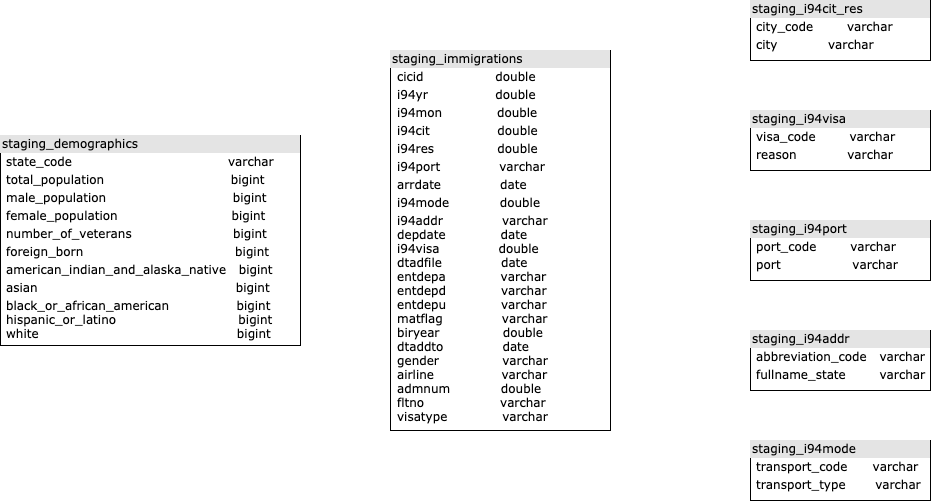

The diagram above was exported from draw.io. Its source (the exported page's mxGraphModel, read from the mxfile embedded in the PNG):
<mxGraphModel dx="1282" dy="580" grid="1" gridSize="10" guides="1" tooltips="1" connect="1" arrows="1" fold="1" page="1" pageScale="1" pageWidth="1100" pageHeight="850" background="none" math="0" shadow="0">
  <root>
    <mxCell id="0" />
    <mxCell id="1" parent="0" />
    <mxCell id="2ed32ef02a7f4228-15" style="edgeStyle=orthogonalEdgeStyle;html=1;entryX=0.5;entryY=0;labelBackgroundColor=none;startArrow=ERmandOne;endArrow=ERoneToMany;fontFamily=Verdana;fontSize=12;align=left;" parent="1" edge="1">
      <mxGeometry relative="1" as="geometry">
        <mxPoint x="200" y="410" as="targetPoint" />
      </mxGeometry>
    </mxCell>
    <mxCell id="ff828-66OTni-9QUzjuW-1" value="&lt;div style=&quot;box-sizing: border-box ; width: 100% ; background: #e4e4e4 ; padding: 2px&quot;&gt;staging_demographics&lt;/div&gt;&lt;table style=&quot;width: 100% ; font-size: 1em&quot; cellpadding=&quot;2&quot; cellspacing=&quot;0&quot;&gt;&lt;tbody&gt;&lt;tr&gt;&lt;td&gt;&lt;br&gt;&lt;/td&gt;&lt;td&gt;state_code&amp;nbsp; &amp;nbsp; &amp;nbsp; &amp;nbsp; &amp;nbsp; &amp;nbsp; &amp;nbsp; &amp;nbsp; &amp;nbsp; &amp;nbsp; &amp;nbsp; &amp;nbsp; &amp;nbsp; &amp;nbsp; &amp;nbsp; &amp;nbsp; &amp;nbsp; &amp;nbsp; &amp;nbsp;varchar&lt;/td&gt;&lt;/tr&gt;&lt;tr&gt;&lt;td&gt;&lt;br&gt;&lt;/td&gt;&lt;td&gt;total_population&amp;nbsp; &amp;nbsp; &amp;nbsp; &amp;nbsp; &amp;nbsp; &amp;nbsp; &amp;nbsp; &amp;nbsp; &amp;nbsp; &amp;nbsp; &amp;nbsp; &amp;nbsp; &amp;nbsp; &amp;nbsp; &amp;nbsp; bigint&lt;br&gt;&lt;/td&gt;&lt;/tr&gt;&lt;tr&gt;&lt;td&gt;&lt;br&gt;&lt;/td&gt;&lt;td&gt;male_population&amp;nbsp; &amp;nbsp; &amp;nbsp; &amp;nbsp; &amp;nbsp; &amp;nbsp; &amp;nbsp; &amp;nbsp; &amp;nbsp; &amp;nbsp; &amp;nbsp; &amp;nbsp; &amp;nbsp; &amp;nbsp; &amp;nbsp; bigint&lt;/td&gt;&lt;/tr&gt;&lt;tr&gt;&lt;td&gt;&lt;br&gt;&lt;/td&gt;&lt;td&gt;female_population&amp;nbsp; &amp;nbsp; &amp;nbsp; &amp;nbsp; &amp;nbsp; &amp;nbsp; &amp;nbsp; &amp;nbsp; &amp;nbsp; &amp;nbsp; &amp;nbsp; &amp;nbsp; &amp;nbsp; &amp;nbsp;bigint&lt;br&gt;&lt;/td&gt;&lt;/tr&gt;&lt;tr&gt;&lt;td&gt;&lt;br&gt;&lt;/td&gt;&lt;td&gt;number_of_veterans&amp;nbsp; &amp;nbsp; &amp;nbsp; &amp;nbsp; &amp;nbsp; &amp;nbsp; &amp;nbsp; &amp;nbsp; &amp;nbsp; &amp;nbsp; &amp;nbsp; &amp;nbsp; bigint&lt;/td&gt;&lt;/tr&gt;&lt;tr&gt;&lt;td&gt;&lt;br&gt;&lt;/td&gt;&lt;td&gt;foreign_born&amp;nbsp; &amp;nbsp; &amp;nbsp; &amp;nbsp; &amp;nbsp; &amp;nbsp; &amp;nbsp; &amp;nbsp; &amp;nbsp; &amp;nbsp; &amp;nbsp; &amp;nbsp; &amp;nbsp; &amp;nbsp; &amp;nbsp; &amp;nbsp; &amp;nbsp; &amp;nbsp; bigint&lt;br&gt;&lt;/td&gt;&lt;/tr&gt;&lt;tr&gt;&lt;td&gt;&lt;br&gt;&lt;/td&gt;&lt;td&gt;american_indian_and_alaska_native&amp;nbsp; &amp;nbsp;bigint&lt;/td&gt;&lt;/tr&gt;&lt;tr&gt;&lt;td&gt;&lt;br&gt;&lt;/td&gt;&lt;td&gt;asian&amp;nbsp; &amp;nbsp; &amp;nbsp; &amp;nbsp; &amp;nbsp; &amp;nbsp; &amp;nbsp; &amp;nbsp; &amp;nbsp; &amp;nbsp; &amp;nbsp; &amp;nbsp; &amp;nbsp; &amp;nbsp; &amp;nbsp; &amp;nbsp; &amp;nbsp; &amp;nbsp; &amp;nbsp; &amp;nbsp; &amp;nbsp; &amp;nbsp; &amp;nbsp; &amp;nbsp;bigint&lt;br&gt;&lt;/td&gt;&lt;/tr&gt;&lt;tr&gt;&lt;td&gt;&lt;br&gt;&lt;/td&gt;&lt;td&gt;black_or_african_american&amp;nbsp; &amp;nbsp; &amp;nbsp; &amp;nbsp; &amp;nbsp; &amp;nbsp; &amp;nbsp; &amp;nbsp; bigint&lt;br&gt;hispanic_or_latino&amp;nbsp; &amp;nbsp; &amp;nbsp; &amp;nbsp; &amp;nbsp; &amp;nbsp; &amp;nbsp; &amp;nbsp; &amp;nbsp; &amp;nbsp; &amp;nbsp; &amp;nbsp; &amp;nbsp; &amp;nbsp; &amp;nbsp;bigint&lt;br&gt;white&amp;nbsp; &amp;nbsp; &amp;nbsp; &amp;nbsp; &amp;nbsp; &amp;nbsp; &amp;nbsp; &amp;nbsp; &amp;nbsp; &amp;nbsp; &amp;nbsp; &amp;nbsp; &amp;nbsp; &amp;nbsp; &amp;nbsp; &amp;nbsp; &amp;nbsp; &amp;nbsp; &amp;nbsp; &amp;nbsp; &amp;nbsp; &amp;nbsp; &amp;nbsp; &amp;nbsp;bigint&lt;br&gt;&lt;br&gt;&lt;br&gt;&lt;/td&gt;&lt;/tr&gt;&lt;/tbody&gt;&lt;/table&gt;" style="verticalAlign=top;align=left;overflow=fill;html=1;rounded=0;shadow=0;comic=0;labelBackgroundColor=none;strokeWidth=1;fontFamily=Verdana;fontSize=12" parent="1" vertex="1">
      <mxGeometry x="90" y="195" width="300" height="210" as="geometry" />
    </mxCell>
    <mxCell id="Hs8P81myKzLAJuiZon1j-1" value="&lt;div style=&quot;box-sizing: border-box ; width: 100% ; background: #e4e4e4 ; padding: 2px&quot;&gt;staging_immigrations&lt;/div&gt;&lt;table style=&quot;width: 100% ; font-size: 1em&quot; cellpadding=&quot;2&quot; cellspacing=&quot;0&quot;&gt;&lt;tbody&gt;&lt;tr&gt;&lt;td&gt;&lt;br&gt;&lt;/td&gt;&lt;td&gt;cicid&amp;nbsp; &amp;nbsp; &amp;nbsp; &amp;nbsp; &amp;nbsp; &amp;nbsp; &amp;nbsp; &amp;nbsp; &amp;nbsp;double&lt;/td&gt;&lt;/tr&gt;&lt;tr&gt;&lt;td&gt;&lt;br&gt;&lt;/td&gt;&lt;td&gt;i94yr&amp;nbsp; &amp;nbsp; &amp;nbsp; &amp;nbsp; &amp;nbsp; &amp;nbsp; &amp;nbsp; &amp;nbsp; double&lt;br&gt;&lt;/td&gt;&lt;/tr&gt;&lt;tr&gt;&lt;td&gt;&lt;br&gt;&lt;/td&gt;&lt;td&gt;i94mon&amp;nbsp; &amp;nbsp; &amp;nbsp; &amp;nbsp; &amp;nbsp; &amp;nbsp; &amp;nbsp;double&lt;/td&gt;&lt;/tr&gt;&lt;tr&gt;&lt;td&gt;&lt;br&gt;&lt;/td&gt;&lt;td&gt;i94cit&amp;nbsp; &amp;nbsp; &amp;nbsp; &amp;nbsp; &amp;nbsp; &amp;nbsp; &amp;nbsp; &amp;nbsp; double&lt;br&gt;&lt;/td&gt;&lt;/tr&gt;&lt;tr&gt;&lt;td&gt;&lt;br&gt;&lt;/td&gt;&lt;td&gt;i94res&amp;nbsp; &amp;nbsp; &amp;nbsp; &amp;nbsp; &amp;nbsp; &amp;nbsp; &amp;nbsp; &amp;nbsp;double&lt;/td&gt;&lt;/tr&gt;&lt;tr&gt;&lt;td&gt;&lt;br&gt;&lt;/td&gt;&lt;td&gt;i94port&amp;nbsp; &amp;nbsp; &amp;nbsp; &amp;nbsp; &amp;nbsp; &amp;nbsp; &amp;nbsp; varchar&lt;br&gt;&lt;/td&gt;&lt;/tr&gt;&lt;tr&gt;&lt;td&gt;&lt;br&gt;&lt;/td&gt;&lt;td&gt;arrdate&amp;nbsp; &amp;nbsp; &amp;nbsp; &amp;nbsp; &amp;nbsp; &amp;nbsp; &amp;nbsp; date&lt;/td&gt;&lt;/tr&gt;&lt;tr&gt;&lt;td&gt;&lt;br&gt;&lt;/td&gt;&lt;td&gt;i94mode&amp;nbsp; &amp;nbsp; &amp;nbsp; &amp;nbsp; &amp;nbsp; &amp;nbsp; double&lt;br&gt;&lt;/td&gt;&lt;/tr&gt;&lt;tr&gt;&lt;td&gt;&lt;br&gt;&lt;/td&gt;&lt;td&gt;i94addr&amp;nbsp; &amp;nbsp; &amp;nbsp; &amp;nbsp; &amp;nbsp; &amp;nbsp; &amp;nbsp; varchar&lt;br&gt;depdate&amp;nbsp; &amp;nbsp; &amp;nbsp; &amp;nbsp; &amp;nbsp; &amp;nbsp; &amp;nbsp;date&lt;br&gt;i94visa&amp;nbsp; &amp;nbsp; &amp;nbsp; &amp;nbsp; &amp;nbsp; &amp;nbsp; &amp;nbsp; double&lt;br&gt;dtadfile&amp;nbsp; &amp;nbsp; &amp;nbsp; &amp;nbsp; &amp;nbsp; &amp;nbsp; &amp;nbsp; date&lt;br&gt;entdepa&amp;nbsp; &amp;nbsp; &amp;nbsp; &amp;nbsp; &amp;nbsp; &amp;nbsp; &amp;nbsp;varchar&lt;br&gt;entdepd&amp;nbsp; &amp;nbsp; &amp;nbsp; &amp;nbsp; &amp;nbsp; &amp;nbsp; &amp;nbsp;varchar&lt;br&gt;entdepu&amp;nbsp; &amp;nbsp; &amp;nbsp; &amp;nbsp; &amp;nbsp; &amp;nbsp; &amp;nbsp;varchar&amp;nbsp;&lt;br&gt;matflag&amp;nbsp; &amp;nbsp; &amp;nbsp; &amp;nbsp; &amp;nbsp; &amp;nbsp; &amp;nbsp; varchar&lt;br&gt;biryear&amp;nbsp; &amp;nbsp; &amp;nbsp; &amp;nbsp; &amp;nbsp; &amp;nbsp; &amp;nbsp; &amp;nbsp;double&lt;br&gt;dtaddto&amp;nbsp; &amp;nbsp; &amp;nbsp; &amp;nbsp; &amp;nbsp; &amp;nbsp; &amp;nbsp; date&lt;br&gt;gender&amp;nbsp; &amp;nbsp; &amp;nbsp; &amp;nbsp; &amp;nbsp; &amp;nbsp; &amp;nbsp; &amp;nbsp;varchar&lt;br&gt;airline&amp;nbsp; &amp;nbsp; &amp;nbsp; &amp;nbsp; &amp;nbsp; &amp;nbsp; &amp;nbsp; &amp;nbsp; varchar&lt;br&gt;admnum&amp;nbsp; &amp;nbsp; &amp;nbsp; &amp;nbsp; &amp;nbsp; &amp;nbsp; double&lt;br&gt;fltno&amp;nbsp; &amp;nbsp; &amp;nbsp; &amp;nbsp; &amp;nbsp; &amp;nbsp; &amp;nbsp; &amp;nbsp; &amp;nbsp; varchar&lt;br&gt;visatype&amp;nbsp; &amp;nbsp; &amp;nbsp; &amp;nbsp; &amp;nbsp; &amp;nbsp; &amp;nbsp;varchar&lt;br&gt;&lt;/td&gt;&lt;/tr&gt;&lt;/tbody&gt;&lt;/table&gt;" style="verticalAlign=top;align=left;overflow=fill;html=1;rounded=0;shadow=0;comic=0;labelBackgroundColor=none;strokeWidth=1;fontFamily=Verdana;fontSize=12" vertex="1" parent="1">
      <mxGeometry x="480" y="110" width="220" height="380" as="geometry" />
    </mxCell>
    <mxCell id="Hs8P81myKzLAJuiZon1j-4" value="&lt;div style=&quot;box-sizing: border-box ; width: 100% ; background: #e4e4e4 ; padding: 2px&quot;&gt;staging_i94mode&lt;/div&gt;&lt;table style=&quot;width: 100% ; font-size: 1em&quot; cellpadding=&quot;2&quot; cellspacing=&quot;0&quot;&gt;&lt;tbody&gt;&lt;tr&gt;&lt;td&gt;&lt;br&gt;&lt;/td&gt;&lt;td&gt;transport_code&amp;nbsp; &amp;nbsp; &amp;nbsp; varchar&lt;/td&gt;&lt;/tr&gt;&lt;tr&gt;&lt;td&gt;&lt;br&gt;&lt;/td&gt;&lt;td&gt;transport_type&amp;nbsp; &amp;nbsp; &amp;nbsp; &amp;nbsp;varchar&lt;/td&gt;&lt;/tr&gt;&lt;/tbody&gt;&lt;/table&gt;" style="verticalAlign=top;align=left;overflow=fill;html=1;rounded=0;shadow=0;comic=0;labelBackgroundColor=none;strokeWidth=1;fontFamily=Verdana;fontSize=12" vertex="1" parent="1">
      <mxGeometry x="840" y="500" width="180" height="60" as="geometry" />
    </mxCell>
    <mxCell id="Hs8P81myKzLAJuiZon1j-9" value="&lt;div style=&quot;box-sizing: border-box ; width: 100% ; background: #e4e4e4 ; padding: 2px&quot;&gt;staging_i94cit_res&lt;/div&gt;&lt;table style=&quot;width: 100% ; font-size: 1em&quot; cellpadding=&quot;2&quot; cellspacing=&quot;0&quot;&gt;&lt;tbody&gt;&lt;tr&gt;&lt;td&gt;&lt;br&gt;&lt;/td&gt;&lt;td&gt;city_code&amp;nbsp; &amp;nbsp; &amp;nbsp; &amp;nbsp; varchar&lt;/td&gt;&lt;/tr&gt;&lt;tr&gt;&lt;td&gt;&lt;br&gt;&lt;/td&gt;&lt;td&gt;city&amp;nbsp; &amp;nbsp; &amp;nbsp; &amp;nbsp; &amp;nbsp; &amp;nbsp; varchar&lt;/td&gt;&lt;/tr&gt;&lt;/tbody&gt;&lt;/table&gt;" style="verticalAlign=top;align=left;overflow=fill;html=1;rounded=0;shadow=0;comic=0;labelBackgroundColor=none;strokeWidth=1;fontFamily=Verdana;fontSize=12" vertex="1" parent="1">
      <mxGeometry x="840" y="60" width="180" height="60" as="geometry" />
    </mxCell>
    <mxCell id="Hs8P81myKzLAJuiZon1j-10" value="&lt;div style=&quot;box-sizing: border-box ; width: 100% ; background: #e4e4e4 ; padding: 2px&quot;&gt;staging_i94addr&lt;/div&gt;&lt;table style=&quot;width: 100% ; font-size: 1em&quot; cellpadding=&quot;2&quot; cellspacing=&quot;0&quot;&gt;&lt;tbody&gt;&lt;tr&gt;&lt;td&gt;&lt;br&gt;&lt;/td&gt;&lt;td&gt;abbreviation_code&amp;nbsp; &amp;nbsp;varchar&lt;/td&gt;&lt;/tr&gt;&lt;tr&gt;&lt;td&gt;&lt;br&gt;&lt;/td&gt;&lt;td&gt;fullname_state&amp;nbsp; &amp;nbsp; &amp;nbsp; &amp;nbsp; varchar&lt;/td&gt;&lt;/tr&gt;&lt;/tbody&gt;&lt;/table&gt;" style="verticalAlign=top;align=left;overflow=fill;html=1;rounded=0;shadow=0;comic=0;labelBackgroundColor=none;strokeWidth=1;fontFamily=Verdana;fontSize=12" vertex="1" parent="1">
      <mxGeometry x="840" y="390" width="180" height="60" as="geometry" />
    </mxCell>
    <mxCell id="Hs8P81myKzLAJuiZon1j-11" value="&lt;div style=&quot;box-sizing: border-box ; width: 100% ; background: #e4e4e4 ; padding: 2px&quot;&gt;staging_i94port&lt;/div&gt;&lt;table style=&quot;width: 100% ; font-size: 1em&quot; cellpadding=&quot;2&quot; cellspacing=&quot;0&quot;&gt;&lt;tbody&gt;&lt;tr&gt;&lt;td&gt;&lt;br&gt;&lt;/td&gt;&lt;td&gt;port_code&amp;nbsp; &amp;nbsp; &amp;nbsp; &amp;nbsp; varchar&lt;/td&gt;&lt;/tr&gt;&lt;tr&gt;&lt;td&gt;&lt;br&gt;&lt;/td&gt;&lt;td&gt;port&amp;nbsp; &amp;nbsp; &amp;nbsp; &amp;nbsp; &amp;nbsp; &amp;nbsp; &amp;nbsp; &amp;nbsp; &amp;nbsp;varchar&lt;/td&gt;&lt;/tr&gt;&lt;/tbody&gt;&lt;/table&gt;" style="verticalAlign=top;align=left;overflow=fill;html=1;rounded=0;shadow=0;comic=0;labelBackgroundColor=none;strokeWidth=1;fontFamily=Verdana;fontSize=12" vertex="1" parent="1">
      <mxGeometry x="840" y="280" width="180" height="60" as="geometry" />
    </mxCell>
    <mxCell id="Hs8P81myKzLAJuiZon1j-12" value="&lt;div style=&quot;box-sizing: border-box ; width: 100% ; background: #e4e4e4 ; padding: 2px&quot;&gt;staging_i94visa&lt;/div&gt;&lt;table style=&quot;width: 100% ; font-size: 1em&quot; cellpadding=&quot;2&quot; cellspacing=&quot;0&quot;&gt;&lt;tbody&gt;&lt;tr&gt;&lt;td&gt;&lt;br&gt;&lt;/td&gt;&lt;td&gt;visa_code&amp;nbsp; &amp;nbsp; &amp;nbsp; &amp;nbsp; varchar&lt;/td&gt;&lt;/tr&gt;&lt;tr&gt;&lt;td&gt;&lt;br&gt;&lt;/td&gt;&lt;td&gt;reason&amp;nbsp; &amp;nbsp; &amp;nbsp; &amp;nbsp; &amp;nbsp; &amp;nbsp; varchar&lt;/td&gt;&lt;/tr&gt;&lt;/tbody&gt;&lt;/table&gt;" style="verticalAlign=top;align=left;overflow=fill;html=1;rounded=0;shadow=0;comic=0;labelBackgroundColor=none;strokeWidth=1;fontFamily=Verdana;fontSize=12" vertex="1" parent="1">
      <mxGeometry x="840" y="170" width="180" height="60" as="geometry" />
    </mxCell>
  </root>
</mxGraphModel>